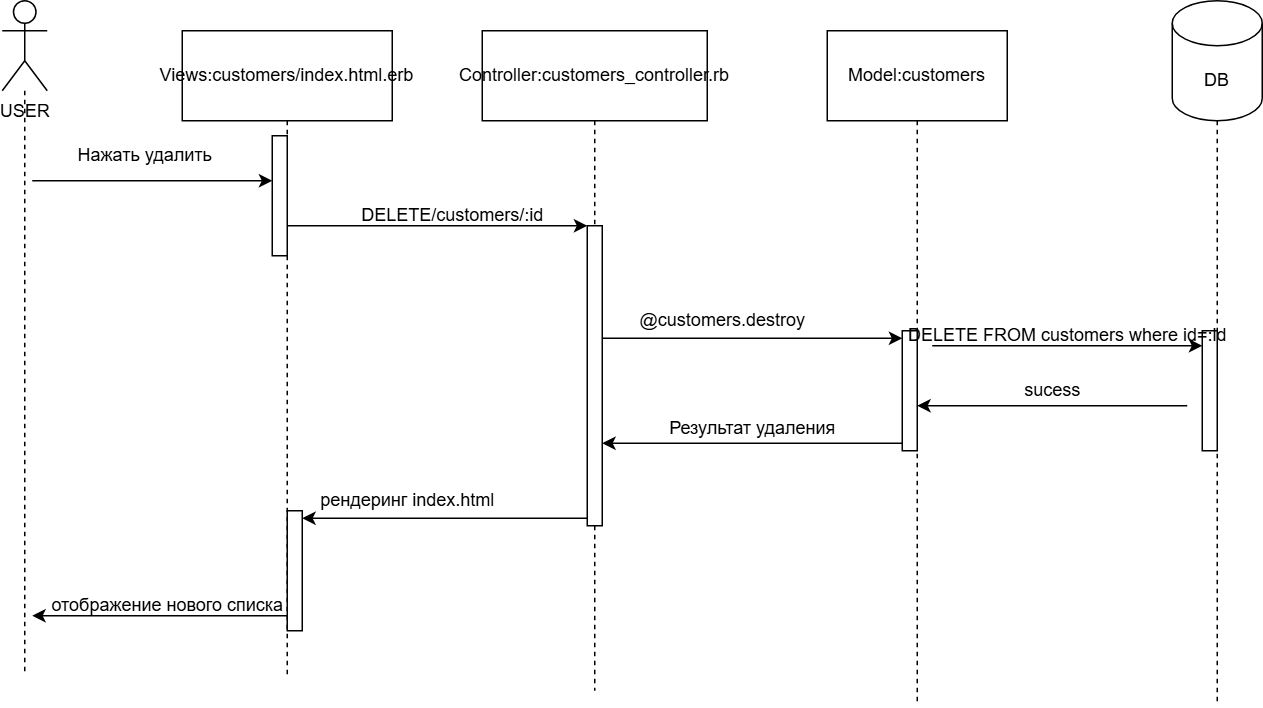

The diagram above was exported from draw.io. Its source (the exported page's mxGraphModel, read from the mxfile embedded in the PNG):
<mxGraphModel dx="1434" dy="780" grid="1" gridSize="10" guides="1" tooltips="1" connect="1" arrows="1" fold="1" page="1" pageScale="1" pageWidth="827" pageHeight="1169" math="0" shadow="0">
  <root>
    <mxCell id="0" />
    <mxCell id="1" parent="0" />
    <mxCell id="aZfy8Lf5t5LNdxNM2K2h-12" style="edgeStyle=orthogonalEdgeStyle;rounded=0;orthogonalLoop=1;jettySize=auto;html=1;dashed=1;endArrow=none;startFill=0;" edge="1" parent="1" source="aZfy8Lf5t5LNdxNM2K2h-1">
      <mxGeometry relative="1" as="geometry">
        <mxPoint x="95" y="490" as="targetPoint" />
      </mxGeometry>
    </mxCell>
    <mxCell id="aZfy8Lf5t5LNdxNM2K2h-1" value="USER" style="shape=umlActor;verticalLabelPosition=bottom;verticalAlign=top;html=1;outlineConnect=0;" vertex="1" parent="1">
      <mxGeometry x="80" y="40" width="30" height="60" as="geometry" />
    </mxCell>
    <mxCell id="aZfy8Lf5t5LNdxNM2K2h-16" style="edgeStyle=orthogonalEdgeStyle;rounded=0;orthogonalLoop=1;jettySize=auto;html=1;dashed=1;endArrow=none;startFill=0;" edge="1" parent="1" source="aZfy8Lf5t5LNdxNM2K2h-6">
      <mxGeometry relative="1" as="geometry">
        <mxPoint x="890" y="510" as="targetPoint" />
      </mxGeometry>
    </mxCell>
    <mxCell id="aZfy8Lf5t5LNdxNM2K2h-6" value="DB" style="shape=cylinder3;whiteSpace=wrap;html=1;boundedLbl=1;backgroundOutline=1;size=15;" vertex="1" parent="1">
      <mxGeometry x="860" y="40" width="60" height="80" as="geometry" />
    </mxCell>
    <mxCell id="aZfy8Lf5t5LNdxNM2K2h-13" style="edgeStyle=orthogonalEdgeStyle;rounded=0;orthogonalLoop=1;jettySize=auto;html=1;dashed=1;endArrow=none;startFill=0;" edge="1" parent="1" source="aZfy8Lf5t5LNdxNM2K2h-7">
      <mxGeometry relative="1" as="geometry">
        <mxPoint x="270" y="490" as="targetPoint" />
      </mxGeometry>
    </mxCell>
    <mxCell id="aZfy8Lf5t5LNdxNM2K2h-7" value="Views:customers/index.html.erb" style="rounded=0;whiteSpace=wrap;html=1;" vertex="1" parent="1">
      <mxGeometry x="200" y="60" width="140" height="60" as="geometry" />
    </mxCell>
    <mxCell id="aZfy8Lf5t5LNdxNM2K2h-14" style="edgeStyle=orthogonalEdgeStyle;rounded=0;orthogonalLoop=1;jettySize=auto;html=1;dashed=1;endArrow=none;startFill=0;" edge="1" parent="1" source="aZfy8Lf5t5LNdxNM2K2h-9">
      <mxGeometry relative="1" as="geometry">
        <mxPoint x="475" y="500" as="targetPoint" />
      </mxGeometry>
    </mxCell>
    <mxCell id="aZfy8Lf5t5LNdxNM2K2h-9" value="Controller:customers_controller.rb" style="rounded=0;whiteSpace=wrap;html=1;" vertex="1" parent="1">
      <mxGeometry x="400" y="60" width="150" height="60" as="geometry" />
    </mxCell>
    <mxCell id="aZfy8Lf5t5LNdxNM2K2h-15" style="edgeStyle=orthogonalEdgeStyle;rounded=0;orthogonalLoop=1;jettySize=auto;html=1;dashed=1;endArrow=none;startFill=0;" edge="1" parent="1" source="aZfy8Lf5t5LNdxNM2K2h-10">
      <mxGeometry relative="1" as="geometry">
        <mxPoint x="690" y="510" as="targetPoint" />
      </mxGeometry>
    </mxCell>
    <mxCell id="aZfy8Lf5t5LNdxNM2K2h-10" value="Model:customers" style="rounded=0;whiteSpace=wrap;html=1;" vertex="1" parent="1">
      <mxGeometry x="630" y="60" width="120" height="60" as="geometry" />
    </mxCell>
    <mxCell id="aZfy8Lf5t5LNdxNM2K2h-17" value="" style="endArrow=classic;html=1;rounded=0;" edge="1" parent="1" target="aZfy8Lf5t5LNdxNM2K2h-19">
      <mxGeometry width="50" height="50" relative="1" as="geometry">
        <mxPoint x="100" y="160" as="sourcePoint" />
        <mxPoint x="250" y="160" as="targetPoint" />
      </mxGeometry>
    </mxCell>
    <mxCell id="aZfy8Lf5t5LNdxNM2K2h-18" value="Нажать удалить" style="text;html=1;align=center;verticalAlign=middle;resizable=0;points=[];autosize=1;strokeColor=none;fillColor=none;" vertex="1" parent="1">
      <mxGeometry x="120" y="128" width="110" height="30" as="geometry" />
    </mxCell>
    <mxCell id="aZfy8Lf5t5LNdxNM2K2h-19" value="" style="html=1;points=[[0,0,0,0,5],[0,1,0,0,-5],[1,0,0,0,5],[1,1,0,0,-5]];perimeter=orthogonalPerimeter;outlineConnect=0;targetShapes=umlLifeline;portConstraint=eastwest;newEdgeStyle={&quot;curved&quot;:0,&quot;rounded&quot;:0};" vertex="1" parent="1">
      <mxGeometry x="260" y="130" width="10" height="80" as="geometry" />
    </mxCell>
    <mxCell id="aZfy8Lf5t5LNdxNM2K2h-20" value="" style="html=1;points=[[0,0,0,0,5],[0,1,0,0,-5],[1,0,0,0,5],[1,1,0,0,-5]];perimeter=orthogonalPerimeter;outlineConnect=0;targetShapes=umlLifeline;portConstraint=eastwest;newEdgeStyle={&quot;curved&quot;:0,&quot;rounded&quot;:0};" vertex="1" parent="1">
      <mxGeometry x="470" y="190" width="10" height="200" as="geometry" />
    </mxCell>
    <mxCell id="aZfy8Lf5t5LNdxNM2K2h-21" value="" style="endArrow=classic;html=1;rounded=0;" edge="1" parent="1" source="aZfy8Lf5t5LNdxNM2K2h-19" target="aZfy8Lf5t5LNdxNM2K2h-20">
      <mxGeometry width="50" height="50" relative="1" as="geometry">
        <mxPoint x="420" y="430" as="sourcePoint" />
        <mxPoint x="470" y="380" as="targetPoint" />
      </mxGeometry>
    </mxCell>
    <mxCell id="aZfy8Lf5t5LNdxNM2K2h-22" value="DELETE/customers/:id" style="text;html=1;align=center;verticalAlign=middle;resizable=0;points=[];autosize=1;strokeColor=none;fillColor=none;" vertex="1" parent="1">
      <mxGeometry x="310" y="168" width="140" height="30" as="geometry" />
    </mxCell>
    <mxCell id="aZfy8Lf5t5LNdxNM2K2h-23" value="" style="html=1;points=[[0,0,0,0,5],[0,1,0,0,-5],[1,0,0,0,5],[1,1,0,0,-5]];perimeter=orthogonalPerimeter;outlineConnect=0;targetShapes=umlLifeline;portConstraint=eastwest;newEdgeStyle={&quot;curved&quot;:0,&quot;rounded&quot;:0};" vertex="1" parent="1">
      <mxGeometry x="680" y="260" width="10" height="80" as="geometry" />
    </mxCell>
    <mxCell id="aZfy8Lf5t5LNdxNM2K2h-24" value="" style="endArrow=classic;html=1;rounded=0;entryX=0;entryY=0;entryDx=0;entryDy=5;entryPerimeter=0;" edge="1" parent="1" source="aZfy8Lf5t5LNdxNM2K2h-20" target="aZfy8Lf5t5LNdxNM2K2h-23">
      <mxGeometry width="50" height="50" relative="1" as="geometry">
        <mxPoint x="500" y="260" as="sourcePoint" />
        <mxPoint x="470" y="380" as="targetPoint" />
      </mxGeometry>
    </mxCell>
    <mxCell id="aZfy8Lf5t5LNdxNM2K2h-25" value="@customers.destroy" style="text;html=1;align=center;verticalAlign=middle;resizable=0;points=[];autosize=1;strokeColor=none;fillColor=none;" vertex="1" parent="1">
      <mxGeometry x="495" y="238" width="130" height="30" as="geometry" />
    </mxCell>
    <mxCell id="aZfy8Lf5t5LNdxNM2K2h-26" value="" style="endArrow=classic;html=1;rounded=0;exitX=0;exitY=1;exitDx=0;exitDy=-5;exitPerimeter=0;" edge="1" parent="1" source="aZfy8Lf5t5LNdxNM2K2h-23" target="aZfy8Lf5t5LNdxNM2K2h-20">
      <mxGeometry width="50" height="50" relative="1" as="geometry">
        <mxPoint x="420" y="430" as="sourcePoint" />
        <mxPoint x="370" y="340" as="targetPoint" />
      </mxGeometry>
    </mxCell>
    <mxCell id="aZfy8Lf5t5LNdxNM2K2h-27" value="" style="html=1;points=[[0,0,0,0,5],[0,1,0,0,-5],[1,0,0,0,5],[1,1,0,0,-5]];perimeter=orthogonalPerimeter;outlineConnect=0;targetShapes=umlLifeline;portConstraint=eastwest;newEdgeStyle={&quot;curved&quot;:0,&quot;rounded&quot;:0};" vertex="1" parent="1">
      <mxGeometry x="880" y="260" width="10" height="80" as="geometry" />
    </mxCell>
    <mxCell id="aZfy8Lf5t5LNdxNM2K2h-28" value="" style="endArrow=classic;html=1;rounded=0;" edge="1" parent="1" target="aZfy8Lf5t5LNdxNM2K2h-27">
      <mxGeometry width="50" height="50" relative="1" as="geometry">
        <mxPoint x="700" y="270" as="sourcePoint" />
        <mxPoint x="470" y="380" as="targetPoint" />
      </mxGeometry>
    </mxCell>
    <mxCell id="aZfy8Lf5t5LNdxNM2K2h-29" value="DELETE FROM customers where id=:id" style="text;html=1;align=center;verticalAlign=middle;resizable=0;points=[];autosize=1;strokeColor=none;fillColor=none;" vertex="1" parent="1">
      <mxGeometry x="670" y="248" width="240" height="30" as="geometry" />
    </mxCell>
    <mxCell id="aZfy8Lf5t5LNdxNM2K2h-30" value="" style="endArrow=classic;html=1;rounded=0;" edge="1" parent="1">
      <mxGeometry width="50" height="50" relative="1" as="geometry">
        <mxPoint x="870" y="310" as="sourcePoint" />
        <mxPoint x="690" y="310" as="targetPoint" />
      </mxGeometry>
    </mxCell>
    <mxCell id="aZfy8Lf5t5LNdxNM2K2h-31" value="sucess" style="text;html=1;align=center;verticalAlign=middle;resizable=0;points=[];autosize=1;strokeColor=none;fillColor=none;" vertex="1" parent="1">
      <mxGeometry x="750" y="285" width="60" height="30" as="geometry" />
    </mxCell>
    <mxCell id="aZfy8Lf5t5LNdxNM2K2h-32" value="Результат удаления" style="text;html=1;align=center;verticalAlign=middle;resizable=0;points=[];autosize=1;strokeColor=none;fillColor=none;" vertex="1" parent="1">
      <mxGeometry x="515" y="310" width="130" height="30" as="geometry" />
    </mxCell>
    <mxCell id="aZfy8Lf5t5LNdxNM2K2h-33" value="" style="html=1;points=[[0,0,0,0,5],[0,1,0,0,-5],[1,0,0,0,5],[1,1,0,0,-5]];perimeter=orthogonalPerimeter;outlineConnect=0;targetShapes=umlLifeline;portConstraint=eastwest;newEdgeStyle={&quot;curved&quot;:0,&quot;rounded&quot;:0};" vertex="1" parent="1">
      <mxGeometry x="270" y="380" width="10" height="80" as="geometry" />
    </mxCell>
    <mxCell id="aZfy8Lf5t5LNdxNM2K2h-34" value="" style="endArrow=classic;html=1;rounded=0;entryX=1;entryY=0;entryDx=0;entryDy=5;entryPerimeter=0;exitX=0;exitY=1;exitDx=0;exitDy=-5;exitPerimeter=0;" edge="1" parent="1" source="aZfy8Lf5t5LNdxNM2K2h-20" target="aZfy8Lf5t5LNdxNM2K2h-33">
      <mxGeometry width="50" height="50" relative="1" as="geometry">
        <mxPoint x="420" y="430" as="sourcePoint" />
        <mxPoint x="470" y="380" as="targetPoint" />
      </mxGeometry>
    </mxCell>
    <mxCell id="aZfy8Lf5t5LNdxNM2K2h-35" value="рендеринг index.html" style="text;html=1;align=center;verticalAlign=middle;resizable=0;points=[];autosize=1;strokeColor=none;fillColor=none;" vertex="1" parent="1">
      <mxGeometry x="280" y="358" width="140" height="30" as="geometry" />
    </mxCell>
    <mxCell id="aZfy8Lf5t5LNdxNM2K2h-36" value="" style="endArrow=classic;html=1;rounded=0;" edge="1" parent="1" source="aZfy8Lf5t5LNdxNM2K2h-33">
      <mxGeometry width="50" height="50" relative="1" as="geometry">
        <mxPoint x="420" y="430" as="sourcePoint" />
        <mxPoint x="100" y="450" as="targetPoint" />
      </mxGeometry>
    </mxCell>
    <mxCell id="aZfy8Lf5t5LNdxNM2K2h-37" value="отображение нового списка" style="text;html=1;align=center;verticalAlign=middle;resizable=0;points=[];autosize=1;strokeColor=none;fillColor=none;" vertex="1" parent="1">
      <mxGeometry x="100" y="428" width="180" height="30" as="geometry" />
    </mxCell>
  </root>
</mxGraphModel>